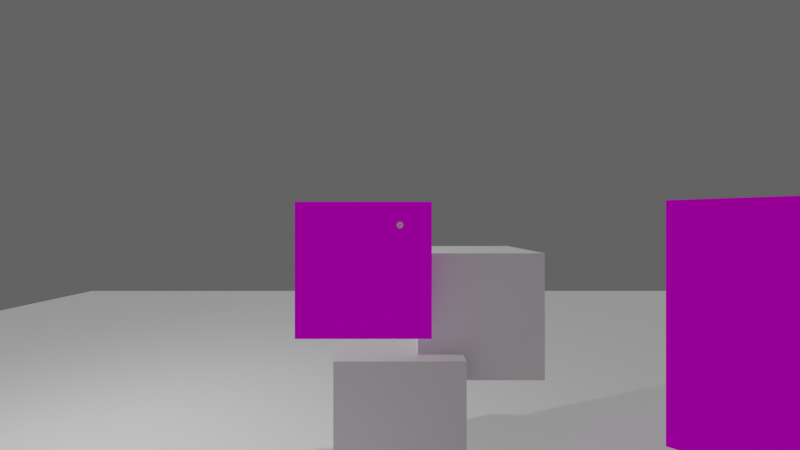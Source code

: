 # Source: panels_upbge_36.blend  (saved by Blender 3.6.11; exported with 4.5.12 LTS)
import bpy
from mathutils import Matrix  # noqa: F401  (used for matrix-valued properties, if any)

bpy.ops.wm.read_factory_settings(use_empty=True)
scene = bpy.context.scene
scene.name = 'Scene'

# ---- collections
col_collection = bpy.data.collections.new('Collection'); scene.collection.children.link(col_collection)

# ---- images (referenced by path relative to the original .blend; pixels are not part of the script)
import os
ASSET_DIR = os.environ.get("B2B_ASSET_DIR", "")  # directory of the original .blend (textures are referenced by path, not embedded)
HERE = os.path.dirname(os.path.abspath(__file__))  # packed textures are extracted next to this script under _unpacked/

def load_image(name, relpath, width, height, colorspace="sRGB"):
    """Load a texture the original file referenced (path relative to the .blend, or extracted next to this script)."""
    p = next((c for c in (os.path.join(HERE, relpath), os.path.join(ASSET_DIR, relpath)) if relpath and os.path.exists(c)), "")
    if p:
        img = bpy.data.images.load(p, check_existing=True)
        img.name = name
    else:  # same state as the original file: an image datablock whose file is absent (Cycles renders it pink)
        img = bpy.data.images.new(name, width, height)
        img.source = "FILE"
        img.filepath = "//" + (relpath or name)
    img.colorspace_settings.name = colorspace
    return img
img_new = load_image('new', '', 1, 1, 'Non-Color')
img_new_001 = load_image('new.001', '', 1, 1, 'Non-Color')

# ---- materials (node trees are filled in below, after node groups)
mat_material = bpy.data.materials.new('Material')
mat_material.alpha_threshold = 0.0
mat_material.use_transparent_shadow = False
mat_material.roughness = 0.5
mat_material.line_color = (0.0, 0.0, 0.0, 1.0)
mat_material_001 = bpy.data.materials.new('Material.001')
mat_material_001.surface_render_method = 'BLENDED'
mat_material_001.blend_method = 'BLEND'
mat_material_001.use_transparent_shadow = False
mat_material_003 = bpy.data.materials.new('Material.003')
mat_material_003.use_transparent_shadow = False
mat_material_002 = bpy.data.materials.new('Material.002')
mat_material_002.surface_render_method = 'BLENDED'
mat_material_002.blend_method = 'BLEND'
mat_material_002.use_transparent_shadow = False

# ---- material node trees
mat_material.use_nodes = True; mat_material.node_tree.nodes.clear()
_N = mat_material.node_tree.nodes; _L = mat_material.node_tree.links
n0 = _N.new('ShaderNodeOutputMaterial'); n0.name = 'Material Output'; n0.location = (300, 300)
n1 = _N.new('ShaderNodeBsdfPrincipled'); n1.name = 'Principled BSDF'; n1.location = (10, 300)
n1.distribution = 'GGX'
n1.subsurface_method = 'RANDOM_WALK_SKIN'
n1.inputs[3].default_value = 1.45
n1.inputs[27].default_value = (0.0, 0.0, 0.0, 1.0)
n1.inputs[28].default_value = 1.0
_L.new(n1.outputs[0], n0.inputs[0])
n0.is_active_output = True
mat_material_001.use_nodes = True; mat_material_001.node_tree.nodes.clear()
_N = mat_material_001.node_tree.nodes; _L = mat_material_001.node_tree.links
n0 = _N.new('ShaderNodeUVMap'); n0.name = 'UV Map'; n0.location = (-674, 191)
n1 = _N.new('ShaderNodeMapping'); n1.name = 'Mapping'; n1.location = (-469, 227)
n2 = _N.new('ShaderNodeBsdfTransparent'); n2.name = 'Transparent BSDF'; n2.location = (187, 53)
n3 = _N.new('ShaderNodeTexImage'); n3.name = 'Image Texture'; n3.location = (-237, 180)
n3.image = img_new
n3.interpolation = 'Closest'
n4 = _N.new('ShaderNodeEmission'); n4.name = 'Emission'; n4.location = (274, 238)
n5 = _N.new('ShaderNodeMixShader'); n5.name = 'Mix Shader'; n5.location = (633, 160)
n5.width = 143
n6 = _N.new('ShaderNodeOutputMaterial'); n6.name = 'Material Output'; n6.location = (917, 200)
_L.new(n1.outputs[0], n3.inputs[0])
_L.new(n0.outputs[0], n1.inputs[0])
_L.new(n3.outputs[1], n5.inputs[0])
_L.new(n5.outputs[0], n6.inputs[0])
_L.new(n2.outputs[0], n5.inputs[1])
_L.new(n4.outputs[0], n5.inputs[2])
_L.new(n3.outputs[0], n4.inputs[1])
_L.new(n3.outputs[0], n4.inputs[0])
n6.is_active_output = True
mat_material_003.use_nodes = True; mat_material_003.node_tree.nodes.clear()
_N = mat_material_003.node_tree.nodes; _L = mat_material_003.node_tree.links
n0 = _N.new('ShaderNodeBsdfPrincipled'); n0.name = 'Principled BSDF'; n0.location = (10, 300)
n0.distribution = 'GGX'
n0.subsurface_method = 'RANDOM_WALK_SKIN'
n0.inputs[0].default_value = (0.0, 0.0, 0.0, 1.0)
n0.inputs[3].default_value = 1.45
n0.inputs[27].default_value = (0.0, 0.0, 0.0, 1.0)
n0.inputs[28].default_value = 1.0
n1 = _N.new('ShaderNodeOutputMaterial'); n1.name = 'Material Output'; n1.location = (300, 300)
_L.new(n0.outputs[0], n1.inputs[0])
n1.is_active_output = True
mat_material_002.use_nodes = True; mat_material_002.node_tree.nodes.clear()
_N = mat_material_002.node_tree.nodes; _L = mat_material_002.node_tree.links
n0 = _N.new('ShaderNodeUVMap'); n0.name = 'UV Map'; n0.location = (-674, 191)
n1 = _N.new('ShaderNodeMapping'); n1.name = 'Mapping'; n1.location = (-469, 227)
n2 = _N.new('ShaderNodeOutputMaterial'); n2.name = 'Material Output'; n2.location = (987, 213)
n3 = _N.new('ShaderNodeMixShader'); n3.name = 'Mix Shader'; n3.location = (770, 152)
n3.width = 143
n4 = _N.new('ShaderNodeBsdfTransparent'); n4.name = 'Transparent BSDF'; n4.location = (187, 53)
n5 = _N.new('ShaderNodeTexImage'); n5.name = 'Image Texture'; n5.location = (-237, 180)
n5.image = img_new_001
n5.interpolation = 'Closest'
n6 = _N.new('ShaderNodeEmission'); n6.name = 'Emission'; n6.location = (320, 265)
_L.new(n1.outputs[0], n5.inputs[0])
_L.new(n0.outputs[0], n1.inputs[0])
_L.new(n5.outputs[1], n3.inputs[0])
_L.new(n5.outputs[0], n6.inputs[0])
_L.new(n3.outputs[0], n2.inputs[0])
_L.new(n4.outputs[0], n3.inputs[1])
_L.new(n6.outputs[0], n3.inputs[2])
_L.new(n5.outputs[0], n6.inputs[1])
n2.is_active_output = True

# ---- world
world_world = bpy.data.worlds.new('World'); scene.world = world_world
world_world.use_nodes = True; world_world.node_tree.nodes.clear()
_N = world_world.node_tree.nodes; _L = world_world.node_tree.links
n0 = _N.new('ShaderNodeOutputWorld'); n0.name = 'World Output'; n0.location = (300, 300)
n1 = _N.new('ShaderNodeBackground'); n1.name = 'Background'; n1.location = (10, 300)
n1.inputs[0].default_value = (0.09905, 0.09905, 0.09905, 1.0)
_L.new(n1.outputs[0], n0.inputs[0])
n0.is_active_output = True
world_world.color = (0.05088, 0.05088, 0.05088)
world_world.use_sun_shadow = False
world_world.sun_shadow_jitter_overblur = 0.0

# ---- cameras
cam_camera = bpy.data.cameras.new('Camera')
cam_camera.clip_end = 100.0
cam_camera.lens = 16.49
cam_camera.ortho_scale = 7.314
cam_camera.lens_unit = 'FOV'

# ---- lights
light_light = bpy.data.lights.new('Light', 'POINT')
light_light.transmission_factor = 0.0
light_light.energy = 1000.0
light_light.shadow_soft_size = 0.1
light_light.shadow_maximum_resolution = 0.006
light_light.use_absolute_resolution = True
light_sun = bpy.data.lights.new('Sun', 'SUN')
light_sun.transmission_factor = 0.0
light_sun.energy = 1.0

# ---- meshes
me_cube = bpy.data.meshes.new('Cube')
me_cube.from_pydata([(1.0, 1.0, 1.0), (1.0, 1.0, -1.0), (1.0, -1.0, 1.0), (1.0, -1.0, -1.0), (-1.0, 1.0, 1.0), (-1.0, 1.0, -1.0), (-1.0, -1.0, 1.0), (-1.0, -1.0, -1.0)], [], [(0, 4, 6, 2), (3, 2, 6, 7), (7, 6, 4, 5), (5, 1, 3, 7), (1, 0, 2, 3), (5, 4, 0, 1)])
_uv = me_cube.uv_layers.new(name='UVMap')
_uv.uv.foreach_set('vector', [0.625, 0.5, 0.875, 0.5, 0.875, 0.75, 0.625, 0.75, 0.375, 0.75, 0.625, 0.75, 0.625, 1.0, 0.375, 1.0, 0.375, 0.0, 0.625, 0.0, 0.625, 0.25, 0.375, 0.25, 0.125, 0.5, 0.375, 0.5, 0.375, 0.75, 0.125, 0.75, 0.375, 0.5, 0.625, 0.5, 0.625, 0.75, 0.375, 0.75, 0.375, 0.25, 0.625, 0.25, 0.625, 0.5, 0.375, 0.5])
me_cube.materials.append(mat_material)
me_cube.use_mirror_vertex_groups = False
me_cube.update()
me_plane = bpy.data.meshes.new('Plane')
me_plane.from_pydata([(-1.0, -1.0, 0.0), (1.0, -1.0, 0.0), (-1.0, 1.0, 0.0), (1.0, 1.0, 0.0)], [], [(0, 1, 3, 2)])
_uv = me_plane.uv_layers.new(name='UVMap')
_uv.uv.foreach_set('vector', [0.0, 0.0, 1.0, 0.0, 1.0, 1.0, 0.0, 1.0])
me_plane.materials.append(mat_material_001)
me_plane.update()
me_cube_001 = bpy.data.meshes.new('Cube.001')
me_cube_001.from_pydata([(1.0, 1.0, 1.0), (1.0, 1.0, -1.0), (1.0, -1.0, 1.0), (1.0, -1.0, -1.0), (-1.0, 1.0, 1.0), (-1.0, 1.0, -1.0), (-1.0, -1.0, 1.0), (-1.0, -1.0, -1.0)], [], [(0, 4, 6, 2), (3, 2, 6, 7), (7, 6, 4, 5), (5, 1, 3, 7), (1, 0, 2, 3), (5, 4, 0, 1)])
_uv = me_cube_001.uv_layers.new(name='UVMap')
_uv.uv.foreach_set('vector', [0.625, 0.5, 0.875, 0.5, 0.875, 0.75, 0.625, 0.75, 0.375, 0.75, 0.625, 0.75, 0.625, 1.0, 0.375, 1.0, 0.375, 0.0, 0.625, 0.0, 0.625, 0.25, 0.375, 0.25, 0.125, 0.5, 0.375, 0.5, 0.375, 0.75, 0.125, 0.75, 0.375, 0.5, 0.625, 0.5, 0.625, 0.75, 0.375, 0.75, 0.375, 0.25, 0.625, 0.25, 0.625, 0.5, 0.375, 0.5])
me_cube_001.materials.append(mat_material)
me_cube_001.use_mirror_vertex_groups = False
me_cube_001.update()
me_plane_001 = bpy.data.meshes.new('Plane.001')
me_plane_001.from_pydata([(-1.0, -1.0, 0.0), (1.0, -1.0, 0.0), (-1.0, 1.0, 0.0), (1.0, 1.0, 0.0)], [], [(0, 1, 3, 2)])
_uv = me_plane_001.uv_layers.new(name='UVMap')
_uv.uv.foreach_set('vector', [0.0, 0.0, 1.0, 0.0, 1.0, 1.0, 0.0, 1.0])
me_plane_001.materials.append(mat_material_001)
me_plane_001.update()
me_plane_002 = bpy.data.meshes.new('Plane.002')
me_plane_002.from_pydata([(-21.04, -21.04, 0.0), (21.04, -21.04, 0.0), (-21.04, 21.04, 0.0), (21.04, 21.04, 0.0)], [], [(0, 1, 3, 2)])
_uv = me_plane_002.uv_layers.new(name='UVMap')
_uv.uv.foreach_set('vector', [0.0, 0.0, 1.0, 0.0, 1.0, 1.0, 0.0, 1.0])
me_plane_002.update()
me_cube_002 = bpy.data.meshes.new('Cube.002')
me_cube_002.from_pydata([(-1.0, -1.0, -2.0), (-1.0, -1.0, 2.0), (-1.0, 1.0, -2.0), (-1.0, 1.0, 2.0), (1.0, -1.0, -2.0), (1.0, -1.0, 2.0), (1.0, 1.0, -2.0), (1.0, 1.0, 2.0)], [], [(0, 1, 3, 2), (2, 3, 7, 6), (6, 7, 5, 4), (4, 5, 1, 0), (2, 6, 4, 0), (7, 3, 1, 5)])
_uv = me_cube_002.uv_layers.new(name='UVMap')
_uv.uv.foreach_set('vector', [0.375, 0.0, 0.625, 0.0, 0.625, 0.25, 0.375, 0.25, 0.375, 0.25, 0.625, 0.25, 0.625, 0.5, 0.375, 0.5, 0.375, 0.5, 0.625, 0.5, 0.625, 0.75, 0.375, 0.75, 0.375, 0.75, 0.625, 0.75, 0.625, 1.0, 0.375, 1.0, 0.125, 0.5, 0.375, 0.5, 0.375, 0.75, 0.125, 0.75, 0.625, 0.5, 0.875, 0.5, 0.875, 0.75, 0.625, 0.75])
me_cube_002.update()
me_circle = bpy.data.meshes.new('Circle')
me_circle.from_pydata([(-9.019e-09, 0.009653, -1.0), (-0.006826, 0.006826, -1.0), (-0.009653, 0.0, -1.0), (-0.006826, -0.006826, -1.0), (-9.019e-09, -0.009653, -1.0), (0.006826, -0.006826, -1.0), (0.009653, 0.0, -1.0), (0.006826, 0.006826, -1.0)], [], [(0, 1, 2, 3, 4, 5, 6, 7)])
_uv = me_circle.uv_layers.new(name='UVMap')
_uv.uv.foreach_set('vector', [0.5, 1.0, 0.1464, 0.8536, 0.0, 0.5, 0.1464, 0.1464, 0.5, 0.0, 0.8536, 0.1464, 1.0, 0.5, 0.8536, 0.8536])
me_circle.update()
me_plane_003 = bpy.data.meshes.new('Plane.003')
me_plane_003.from_pydata([(-1.0, -1.0, 0.0), (1.0, -1.0, 0.0), (-1.0, 1.0, 0.0), (1.0, 1.0, 0.0)], [], [(0, 1, 3, 2)])
_uv = me_plane_003.uv_layers.new(name='UVMap')
_uv.uv.foreach_set('vector', [0.0, 0.0, 1.0, 0.0, 1.0, 1.0, 0.0, 1.0])
me_plane_003.materials.append(mat_material_002)
me_plane_003.update()

# ---- curves / text
txt_text = bpy.data.curves.new('Text', 'FONT')
txt_text.dimensions = '2D'
txt_text.body = 'These panels have a different context \nsince their imgui_panel property is \ndifferent. Each context needs one "driver"\nwith the update logic bricks.'
txt_text.materials.append(mat_material_003)

# ---- objects
ob_cube = bpy.data.objects.new('Cube', me_cube)
ob_light = bpy.data.objects.new('Light', light_light)
ob_camera = bpy.data.objects.new('Camera', cam_camera)
ob_plane = bpy.data.objects.new('Plane', me_plane)
ob_cube_001 = bpy.data.objects.new('Cube.001', me_cube_001)
ob_plane_001 = bpy.data.objects.new('Plane.001', me_plane_001)
ob_plane_002 = bpy.data.objects.new('Plane.002', me_plane_002)
ob_cube_002 = bpy.data.objects.new('Cube.002', me_cube_002)
ob_empty = bpy.data.objects.new('Empty', None)
ob_circle = bpy.data.objects.new('Circle', me_circle)
ob_sun = bpy.data.objects.new('Sun', light_sun)
ob_text = bpy.data.objects.new('Text', txt_text)
ob_plane_003 = bpy.data.objects.new('Plane.003', me_plane_003)
ob_plane_004 = bpy.data.objects.new('Plane.004', me_plane_003)

# ---- transforms, parenting, visibility, modifiers, constraints
ob_cube.location = (1.281, 2.771, 3.056)
ob_cube.lock_rotations_4d = False
ob_cube.empty_display_type = 'ARROWS'
ob_cube.lineart.crease_threshold = 0.0
ob_light.location = (-6.093, 1.486, 6.498)
ob_light.rotation_euler = (0.6503, 0.05522, 1.866)
ob_light.lock_rotations_4d = False
ob_light.empty_display_type = 'ARROWS'
ob_light.color = (0.0, 0.0, 0.0, 0.0)
ob_light.lineart.crease_threshold = 0.0
ob_camera.parent = ob_empty
ob_camera.matrix_parent_inverse = Matrix(((1.0, -0.0, -0.0, -0.0), (-0.0, 1.0, 0.0, 4.0), (-0.0, -0.0, 1.0, -4.0), (-0.0, 0.0, -0.0, 1.0)))
ob_camera.location = (0.0, -4.0, 4.5)
ob_camera.rotation_euler = (1.571, -0.0, 0.0)
ob_camera.lock_rotations_4d = False
ob_camera.empty_display_type = 'ARROWS'
ob_camera.color = (0.0, 0.0, 0.0, 0.0)
ob_camera.display_type = 'WIRE'
ob_camera.lineart.crease_threshold = 0.0
ob_plane.location = (-0.5357, 1.346, 3.839)
ob_plane.rotation_euler = (1.571, -0.0, 0.0)
ob_cube_001.location = (0.0, 2.493, 1.456)
ob_cube_001.lock_rotations_4d = False
ob_cube_001.empty_display_type = 'ARROWS'
ob_cube_001.lineart.crease_threshold = 0.0
ob_plane_001.location = (5.0, 0.0, 3.143)
ob_plane_001.rotation_euler = (1.571, -0.0, -0.6753)
ob_plane_001.scale = (1.7, 1.7, 1.7)
ob_plane_002.location = (0.0, 0.0, 0.0)
ob_cube_002.location = (0.0, -4.0, 2.0)
ob_cube_002.hide_render = True
ob_cube_002.display_type = 'WIRE'
ob_empty.parent = ob_cube_002
ob_empty.matrix_parent_inverse = Matrix(((1.0, -0.0, -0.0, -0.0), (-0.0, 1.0, 0.0, 4.0), (-0.0, -0.0, 1.0, -2.0), (-0.0, 0.0, -0.0, 1.0)))
ob_empty.location = (0.0, -4.0, 4.0)
ob_circle.parent = ob_camera
ob_circle.matrix_parent_inverse = Matrix(((1.0, -0.0, 0.0, -0.0), (-0.0, 7.55e-08, 1.0, -4.0), (-0.0, -1.0, 7.55e-08, -4.0), (0.0, 0.0, -0.0, 1.0)))
ob_circle.location = (0.0, -4.0, 4.0)
ob_circle.rotation_euler = (1.571, -0.0, 0.0)
ob_sun.location = (5.285, 2.317, 9.029)
ob_sun.rotation_euler = (-0.2451, 0.6897, -0.1693)
ob_text.location = (5.527, -19.57, 7.728)
ob_text.rotation_euler = (1.571, -0.0, 3.142)
ob_plane_003.location = (-0.5357, -16.86, 3.136)
ob_plane_003.rotation_euler = (1.571, -0.0, -3.142)
ob_plane_004.location = (-9.531, -16.86, 2.659)
ob_plane_004.rotation_euler = (1.571, -0.0, -3.142)
ob_plane_004.scale = (2.5, 2.5, 2.5)

# ---- collection membership
col_collection.objects.link(ob_cube)
col_collection.objects.link(ob_light)
col_collection.objects.link(ob_camera)
col_collection.objects.link(ob_plane)
col_collection.objects.link(ob_cube_001)
col_collection.objects.link(ob_plane_001)
col_collection.objects.link(ob_plane_002)
col_collection.objects.link(ob_cube_002)
col_collection.objects.link(ob_empty)
col_collection.objects.link(ob_circle)
col_collection.objects.link(ob_sun)
col_collection.objects.link(ob_text)
col_collection.objects.link(ob_plane_003)
col_collection.objects.link(ob_plane_004)

# ---- scene / render settings (as saved in the file)
scene.camera = ob_camera
scene.frame_start = 1; scene.frame_end = 250; scene.frame_set(0)
scene.render.engine = 'BLENDER_EEVEE_NEXT'
scene.cycles.sampling_pattern = 'TABULATED_SOBOL'
scene.eevee.taa_samples = 1
scene.eevee.taa_render_samples = 1
scene.eevee.use_taa_reprojection = False
scene.view_settings.view_transform = 'Filmic'
bpy.context.view_layer.update()
